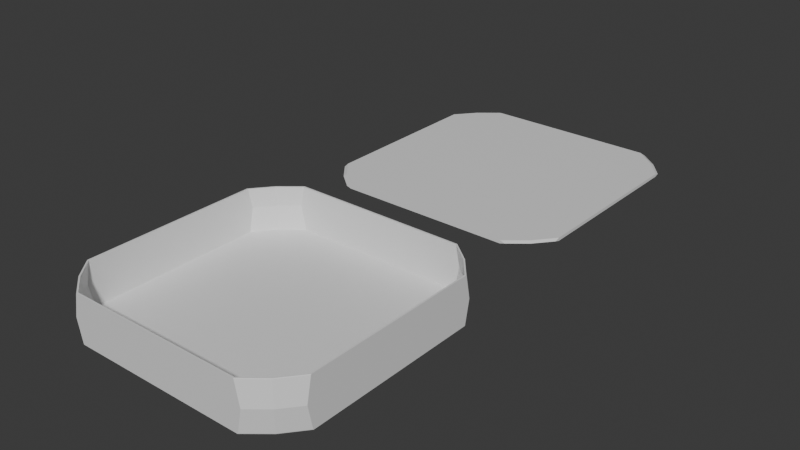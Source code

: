 # Source: case.blend  (saved by Blender 4.1.24; exported with 4.5.12 LTS)
import bpy
from mathutils import Matrix  # noqa: F401  (used for matrix-valued properties, if any)

bpy.ops.wm.read_factory_settings(use_empty=True)
scene = bpy.context.scene
scene.name = 'Scene'

# ---- collections
col_collection = bpy.data.collections.new('Collection'); scene.collection.children.link(col_collection)

# ---- materials (node trees are filled in below, after node groups)
mat_material_002 = bpy.data.materials.new('Material.002')
mat_material_002.alpha_threshold = 0.0
mat_material_002.use_transparent_shadow = False
mat_material_002.roughness = 0.5
mat_material_002.line_color = (0.0, 0.0, 0.0, 1.0)
mat_material_004 = bpy.data.materials.new('Material.004')
mat_material_004.alpha_threshold = 0.0
mat_material_004.use_transparent_shadow = False
mat_material_004.roughness = 0.5
mat_material_004.line_color = (0.0, 0.0, 0.0, 1.0)

# ---- material node trees
mat_material_002.use_nodes = True; mat_material_002.node_tree.nodes.clear()
_N = mat_material_002.node_tree.nodes; _L = mat_material_002.node_tree.links
n0 = _N.new('ShaderNodeOutputMaterial'); n0.name = 'Material Output'; n0.location = (300, 300)
n1 = _N.new('ShaderNodeBsdfPrincipled'); n1.name = 'Principled BSDF'; n1.location = (10, 300)
n1.inputs[3].default_value = 1.45
_L.new(n1.outputs[0], n0.inputs[0])
n0.is_active_output = True
mat_material_004.use_nodes = True; mat_material_004.node_tree.nodes.clear()
_N = mat_material_004.node_tree.nodes; _L = mat_material_004.node_tree.links
n0 = _N.new('ShaderNodeOutputMaterial'); n0.name = 'Material Output'; n0.location = (300, 300)
n1 = _N.new('ShaderNodeBsdfPrincipled'); n1.name = 'Principled BSDF'; n1.location = (10, 300)
n1.inputs[3].default_value = 1.45
_L.new(n1.outputs[0], n0.inputs[0])
n0.is_active_output = True

# ---- world
world_world = bpy.data.worlds.new('World'); scene.world = world_world
world_world.use_nodes = True; world_world.node_tree.nodes.clear()
_N = world_world.node_tree.nodes; _L = world_world.node_tree.links
n0 = _N.new('ShaderNodeOutputWorld'); n0.name = 'World Output'; n0.location = (300, 300)
n1 = _N.new('ShaderNodeBackground'); n1.name = 'Background'; n1.location = (10, 300)
n1.inputs[0].default_value = (0.05088, 0.05088, 0.05088, 1.0)
_L.new(n1.outputs[0], n0.inputs[0])
n0.is_active_output = True
world_world.color = (0.05088, 0.05088, 0.05088)
world_world.use_sun_shadow = False
world_world.sun_shadow_jitter_overblur = 0.0

# ---- meshes
me_cube_002 = bpy.data.meshes.new('Cube.002')
me_cube_002.from_pydata([(0.8669, 0.8669, 0.9755), (0.8728, 0.8728, 0.1333), (0.8839, 0.8839, 0.0), (0.8561, 0.8561, -0.8421), (0.8669, 0.8669, -0.9755), (0.8669, -0.8669, 0.9755), (0.8839, -0.8839, 0.0), (0.8728, -0.8728, 0.1333), (0.8669, -0.8669, -0.9755), (0.8561, -0.8561, -0.8421), (-0.8669, -0.8669, 0.9755), (-0.8839, -0.8839, 0.0), (-0.8728, -0.8728, 0.1333), (-0.8669, -0.8669, -0.9755), (-0.8561, -0.8561, -0.8421), (-0.8669, 0.8669, 0.9755), (-0.8728, 0.8728, 0.1333), (-0.8839, 0.8839, 0.0), (-0.8669, 0.8669, -0.9755), (-0.8561, 0.8561, -0.8421), (0.7018, 1.0, 1.0), (-0.7018, 1.0, 1.0), (-1.0, -0.7018, 1.0), (-1.0, 0.7018, 1.0), (-0.7018, -1.0, 1.0), (0.7018, -1.0, 1.0), (1.0, -0.7018, 1.0), (1.0, 0.7018, 1.0), (-0.8656, 0.8656, 1.0), (-0.8656, -0.8656, 1.0), (0.8656, -0.8656, 1.0), (0.8656, 0.8656, 1.0), (-0.7047, -1.0, 0.9755), (0.7047, -1.0, 0.9755), (0.7331, -0.9875, 0.1333), (0.7424, -1.0, 0.0), (-0.7331, -0.9875, 0.1333), (-0.7424, -1.0, 0.0), (0.7047, -1.0, -0.9755), (0.6959, -0.9875, -0.8421), (0.693, -0.9875, -0.8667), (0.7018, -1.0, -1.0), (-0.7018, -1.0, -1.0), (-0.693, -0.9875, -0.8667), (-0.6959, -0.9875, -0.8421), (-0.7047, -1.0, -0.9755), (-1.0, -0.7047, 0.9755), (-0.9875, 0.7331, 0.1333), (-1.0, 0.7424, 0.0), (-1.0, 0.7047, 0.9755), (-0.9875, -0.7331, 0.1333), (-1.0, -0.7424, 0.0), (-0.9875, -0.6959, -0.8421), (-1.0, -0.7047, -0.9755), (-0.9875, -0.693, -0.8667), (-1.0, -0.7018, -1.0), (-0.9875, 0.693, -0.8667), (-1.0, 0.7018, -1.0), (-0.9875, 0.6959, -0.8421), (-1.0, 0.7047, -0.9755), (0.9875, -0.693, -0.8667), (1.0, -0.7018, -1.0), (1.0, 0.7018, -1.0), (0.9875, 0.693, -0.8667), (-0.7018, 1.0, -1.0), (-0.693, 0.9875, -0.8667), (0.7018, 1.0, -1.0), (0.693, 0.9875, -0.8667), (-0.8548, -0.8548, -0.8667), (-0.8656, -0.8656, -1.0), (-0.8548, 0.8548, -0.8667), (-0.8656, 0.8656, -1.0), (0.8548, -0.8548, -0.8667), (0.8656, -0.8656, -1.0), (0.8656, 0.8656, -1.0), (0.8548, 0.8548, -0.8667), (0.9875, -0.7331, 0.1333), (1.0, -0.7424, 0.0), (1.0, -0.7047, 0.9755), (1.0, 0.7047, 0.9755), (1.0, -0.7047, -0.9755), (0.9875, -0.6959, -0.8421), (1.0, 0.7424, 0.0), (0.9875, 0.7331, 0.1333), (0.9875, 0.6959, -0.8421), (1.0, 0.7047, -0.9755), (-0.7424, 1.0, 0.0), (-0.7331, 0.9875, 0.1333), (-0.7047, 1.0, -0.9755), (-0.6959, 0.9875, -0.8421), (0.7047, 1.0, -0.9755), (0.6959, 0.9875, -0.8421), (-0.7047, 1.0, 0.9755), (0.7331, 0.9875, 0.1333), (0.7424, 1.0, 0.0), (0.7047, 1.0, 0.9755), (0.8579, 0.8579, 1.0), (-0.7001, 0.9875, 1.0), (-0.9875, 0.7001, 1.0), (-0.8579, -0.8579, 1.0), (0.7001, -0.9875, 1.0), (0.9875, -0.7001, 1.0), (0.7001, 0.9875, 1.0), (-0.9875, -0.7001, 1.0), (0.8579, -0.8579, 1.0), (-0.8579, 0.8579, 1.0), (-0.7001, -0.9875, 1.0), (0.9875, 0.7001, 1.0)], [], [(96, 31, 20, 21, 28, 23, 22, 29, 24, 25, 30, 104, 100, 106, 99, 103, 98, 105, 97, 102), (30, 26, 27, 31, 96, 107, 101, 104), (35, 33, 25, 24, 32, 37, 45, 42, 41, 38), (46, 22, 23, 49, 48, 59, 57, 55, 53, 51), (61, 73, 41, 42, 69, 55, 57, 71, 64, 66, 74, 62), (77, 80, 61, 62, 85, 82, 79, 27, 26, 78), (94, 90, 66, 64, 88, 86, 92, 21, 20, 95), (95, 20, 31, 0), (95, 0, 2, 94), (94, 2, 4, 90), (66, 90, 4, 74), (85, 4, 2, 82), (74, 4, 85, 62), (0, 31, 27, 79), (82, 2, 0, 79), (30, 5, 78, 26), (5, 6, 77, 78), (77, 6, 8, 80), (8, 73, 61, 80), (5, 30, 25, 33), (35, 6, 5, 33), (8, 6, 35, 38), (73, 8, 38, 41), (37, 11, 13, 45), (42, 45, 13, 69), (29, 10, 32, 24), (10, 11, 37, 32), (22, 46, 10, 29), (11, 10, 46, 51), (53, 13, 11, 51), (13, 53, 55, 69), (23, 28, 15, 49), (49, 15, 17, 48), (48, 17, 18, 59), (59, 18, 71, 57), (17, 15, 92, 86), (88, 18, 17, 86), (88, 64, 71, 18), (21, 92, 15, 28), (100, 34, 39, 40, 43, 44, 36, 106), (103, 50, 52, 54, 56, 58, 47, 98), (70, 56, 54, 68, 43, 40, 72, 60, 63, 75, 67, 65), (83, 84, 63, 60, 81, 76, 101, 107), (97, 87, 89, 65, 67, 91, 93, 102), (93, 1, 96, 102), (93, 91, 3, 1), (67, 75, 3, 91), (83, 1, 3, 84), (84, 3, 75, 63), (1, 83, 107, 96), (76, 7, 104, 101), (76, 81, 9, 7), (9, 81, 60, 72), (7, 34, 100, 104), (34, 7, 9, 39), (39, 9, 72, 40), (36, 44, 14, 12), (14, 44, 43, 68), (106, 36, 12, 99), (99, 12, 50, 103), (50, 12, 14, 52), (52, 14, 68, 54), (47, 16, 105, 98), (47, 58, 19, 16), (58, 56, 70, 19), (105, 16, 87, 97), (87, 16, 19, 89), (19, 70, 65, 89)])
me_cube_002.polygons.foreach_set('material_index', [0, 0, 0, 0, 0, 0, 0, 5376, 5376, 5376, 5376, 5376, 5376, 5376, 5376, 5376, 5376, 5376, 5376, 5376, 5376, 5376, 5376, 5376, 5376, 5376, 5376, 5376, 5376, 5376, 5376, 5376, 5376, 5376, 5376, 5376, 5376, 5376, 5376, 0, 0, 0, 0, 0, 5376, 5376, 5376, 5376, 5376, 5376, 5376, 5376, 5376, 5376, 5376, 5376, 5376, 5376, 5376, 5376, 5376, 5376, 5376, 5376, 5376, 5376, 5376, 5376])
_uv = me_cube_002.uv_layers.new(name='UVMap')
_uv.uv.foreach_set('vector', [0.6428, 0.5178, 0.6418, 0.5168, 0.6623, 0.5, 0.8377, 0.5, 0.8582, 0.5168, 0.875, 0.5373, 0.875, 0.7127, 0.8582, 0.7332, 0.8377, 0.75, 0.6623, 0.75, 0.6418, 0.7332, 0.6428, 0.7322, 0.6625, 0.7484, 0.8375, 0.7484, 0.8572, 0.7322, 0.8734, 0.7125, 0.8734, 0.5375, 0.8572, 0.5178, 0.8375, 0.5016, 0.6625, 0.5016, 0.6418, 0.7332, 0.625, 0.7127, 0.625, 0.5373, 0.6418, 0.5168, 0.6428, 0.5178, 0.6266, 0.5375, 0.6266, 0.7125, 0.6428, 0.7322, 0.5, 0.7822, 0.6219, 0.7869, 0.625, 0.7873, 0.625, 0.9627, 0.6219, 0.9631, 0.5, 0.9678, 0.3781, 0.9631, 0.375, 0.9627, 0.375, 0.7873, 0.3781, 0.7869, 0.6219, 0.03691, 0.625, 0.03728, 0.625, 0.2127, 0.6219, 0.2131, 0.5, 0.2178, 0.3781, 0.2131, 0.375, 0.2127, 0.375, 0.03728, 0.3781, 0.03691, 0.5, 0.0322, 0.375, 0.7127, 0.3582, 0.7332, 0.3377, 0.75, 0.1623, 0.75, 0.1418, 0.7332, 0.125, 0.7127, 0.125, 0.5373, 0.1418, 0.5168, 0.1623, 0.5, 0.3377, 0.5, 0.3582, 0.5168, 0.375, 0.5373, 0.5, 0.7178, 0.3781, 0.7131, 0.375, 0.7127, 0.375, 0.5373, 0.3781, 0.5369, 0.5, 0.5322, 0.6219, 0.5369, 0.625, 0.5373, 0.625, 0.7127, 0.6219, 0.7131, 0.5, 0.4678, 0.3781, 0.4631, 0.375, 0.4627, 0.375, 0.2873, 0.3781, 0.2869, 0.5, 0.2822, 0.6219, 0.2869, 0.625, 0.2873, 0.625, 0.4627, 0.6219, 0.4631, 0.0, 0.0, 0.0, 0.0, 0.0, 0.0, 0.0, 0.0, 0.0, 0.0, 0.0, 0.0, 0.0, 0.0, 0.0, 0.0, 0.0, 0.0, 0.0, 0.0, 0.0, 0.0, 0.0, 0.0, 0.0, 0.0, 0.0, 0.0, 0.0, 0.0, 0.0, 0.0, 0.0, 0.0, 0.0, 0.0, 0.0, 0.0, 0.0, 0.0, 0.0, 0.0, 0.0, 0.0, 0.0, 0.0, 0.0, 0.0, 0.0, 0.0, 0.0, 0.0, 0.0, 0.0, 0.0, 0.0, 0.0, 0.0, 0.0, 0.0, 0.0, 0.0, 0.0, 0.0, 0.0, 0.0, 0.0, 0.0, 0.0, 0.0, 0.0, 0.0, 0.0, 0.0, 0.0, 0.0, 0.0, 0.0, 0.0, 0.0, 0.0, 0.0, 0.0, 0.0, 0.0, 0.0, 0.0, 0.0, 0.0, 0.0, 0.0, 0.0, 0.0, 0.0, 0.0, 0.0, 0.0, 0.0, 0.0, 0.0, 0.0, 0.0, 0.0, 0.0, 0.0, 0.0, 0.0, 0.0, 0.0, 0.0, 0.0, 0.0, 0.0, 0.0, 0.0, 0.0, 0.0, 0.0, 0.0, 0.0, 0.0, 0.0, 0.0, 0.0, 0.0, 0.0, 0.0, 0.0, 0.0, 0.0, 0.0, 0.0, 0.0, 0.0, 0.0, 0.0, 0.0, 0.0, 0.0, 0.0, 0.0, 0.0, 0.0, 0.0, 0.0, 0.0, 0.0, 0.0, 0.0, 0.0, 0.0, 0.0, 0.0, 0.0, 0.0, 0.0, 0.0, 0.0, 0.0, 0.0, 0.0, 0.0, 0.0, 0.0, 0.0, 0.0, 0.0, 0.0, 0.0, 0.0, 0.0, 0.0, 0.0, 0.0, 0.0, 0.0, 0.0, 0.0, 0.0, 0.0, 0.0, 0.0, 0.0, 0.0, 0.0, 0.0, 0.0, 0.0, 0.0, 0.0, 0.0, 0.0, 0.0, 0.0, 0.0, 0.0, 0.0, 0.0, 0.0, 0.0, 0.0, 0.0, 0.0, 0.0, 0.0, 0.0, 0.0, 0.0, 0.0, 0.0, 0.0, 0.0, 0.0, 0.0, 0.0, 0.0, 0.0, 0.0, 0.0, 0.0, 0.0, 0.0, 0.0, 0.0, 0.0, 0.0, 0.0, 0.0, 0.0, 0.0, 0.0, 0.0, 0.0, 0.0, 0.0, 0.0, 0.0, 0.0, 0.0, 0.0, 0.0, 0.0, 0.0, 0.0, 0.0, 0.0, 0.0, 0.0, 0.0, 0.0, 0.0, 0.0, 0.0, 0.0, 0.0, 0.0, 0.6083, 0.7864, 0.5, 0.7822, 0.3781, 0.7869, 0.375, 0.7873, 0.375, 0.9627, 0.3781, 0.9631, 0.5, 0.9678, 0.6083, 0.9636, 0.6083, 0.03639, 0.5, 0.0322, 0.3781, 0.03691, 0.375, 0.03728, 0.375, 0.2127, 0.3781, 0.2131, 0.5, 0.2178, 0.6083, 0.2136, 0.1418, 0.5168, 0.125, 0.5373, 0.125, 0.7127, 0.1418, 0.7332, 0.1623, 0.75, 0.3377, 0.75, 0.3582, 0.7332, 0.375, 0.7127, 0.375, 0.5373, 0.3582, 0.5168, 0.3377, 0.5, 0.1623, 0.5, 0.5, 0.5322, 0.3781, 0.5369, 0.375, 0.5373, 0.375, 0.7127, 0.3781, 0.7131, 0.5, 0.7178, 0.6083, 0.7136, 0.6083, 0.5364, 0.6083, 0.2864, 0.5, 0.2822, 0.3781, 0.2869, 0.375, 0.2873, 0.375, 0.4627, 0.3781, 0.4631, 0.5, 0.4678, 0.6083, 0.4636, 0.0, 0.0, 0.0, 0.0, 0.0, 0.0, 0.0, 0.0, 0.0, 0.0, 0.0, 0.0, 0.0, 0.0, 0.0, 0.0, 0.0, 0.0, 0.0, 0.0, 0.0, 0.0, 0.0, 0.0, 0.0, 0.0, 0.0, 0.0, 0.0, 0.0, 0.0, 0.0, 0.0, 0.0, 0.0, 0.0, 0.0, 0.0, 0.0, 0.0, 0.0, 0.0, 0.0, 0.0, 0.0, 0.0, 0.0, 0.0, 0.0, 0.0, 0.0, 0.0, 0.0, 0.0, 0.0, 0.0, 0.0, 0.0, 0.0, 0.0, 0.0, 0.0, 0.0, 0.0, 0.0, 0.0, 0.0, 0.0, 0.0, 0.0, 0.0, 0.0, 0.0, 0.0, 0.0, 0.0, 0.0, 0.0, 0.0, 0.0, 0.0, 0.0, 0.0, 0.0, 0.0, 0.0, 0.0, 0.0, 0.0, 0.0, 0.0, 0.0, 0.0, 0.0, 0.0, 0.0, 0.0, 0.0, 0.0, 0.0, 0.0, 0.0, 0.0, 0.0, 0.0, 0.0, 0.0, 0.0, 0.0, 0.0, 0.0, 0.0, 0.0, 0.0, 0.0, 0.0, 0.0, 0.0, 0.0, 0.0, 0.0, 0.0, 0.0, 0.0, 0.0, 0.0, 0.0, 0.0, 0.0, 0.0, 0.0, 0.0, 0.0, 0.0, 0.0, 0.0, 0.0, 0.0, 0.0, 0.0, 0.0, 0.0, 0.0, 0.0, 0.0, 0.0, 0.0, 0.0, 0.0, 0.0, 0.0, 0.0, 0.0, 0.0, 0.0, 0.0, 0.0, 0.0, 0.0, 0.0, 0.0, 0.0, 0.0, 0.0, 0.0, 0.0, 0.0, 0.0, 0.0, 0.0, 0.0, 0.0, 0.0, 0.0, 0.0, 0.0, 0.0, 0.0, 0.0, 0.0, 0.0, 0.0, 0.0, 0.0, 0.0, 0.0, 0.0, 0.0, 0.0, 0.0, 0.0, 0.0])
_uv.active_render = True
_uv = me_cube_002.uv_layers.new(name='UV 맵')
_uv.uv.foreach_set('vector', [0.0, 0.0, 0.0, 0.0, 0.0, 0.0, 0.0, 0.0, 0.0, 0.0, 0.0, 0.0, 0.0, 0.0, 0.0, 0.0, 0.0, 0.0, 0.0, 0.0, 0.0, 0.0, 0.0, 0.0, 0.0, 0.0, 0.0, 0.0, 0.0, 0.0, 0.0, 0.0, 0.0, 0.0, 0.0, 0.0, 0.0, 0.0, 0.0, 0.0, 0.0, 0.0, 0.0, 0.0, 0.0, 0.0, 0.0, 0.0, 0.0, 0.0, 0.0, 0.0, 0.0, 0.0, 0.0, 0.0, 0.0, 0.0, 0.0, 0.0, 0.0, 0.0, 0.0, 0.0, 0.0, 0.0, 0.0, 0.0, 0.0, 0.0, 0.0, 0.0, 0.0, 0.0, 0.0, 0.0, 0.0, 0.0, 0.0, 0.0, 0.0, 0.0, 0.0, 0.0, 0.0, 0.0, 0.0, 0.0, 0.0, 0.0, 0.0, 0.0, 0.0, 0.0, 0.0, 0.0, 0.0, 0.0, 0.0, 0.0, 0.0, 0.0, 0.0, 0.0, 0.0, 0.0, 0.0, 0.0, 0.0, 0.0, 0.0, 0.0, 0.0, 0.0, 0.0, 0.0, 0.0, 0.0, 0.0, 0.0, 0.0, 0.0, 0.0, 0.0, 0.0, 0.0, 0.0, 0.0, 0.0, 0.0, 0.0, 0.0, 0.0, 0.0, 0.0, 0.0, 0.0, 0.0, 0.0, 0.0, 0.0, 0.0, 0.0, 0.0, 0.0, 0.0, 0.0, 0.0, 0.0, 0.0, 0.0, 0.0, 0.0, 0.0, 0.0, 0.0, 0.0, 0.0, 0.0, 0.0, 0.6523, 0.5625, 0.6526, 0.5641, 0.625, 0.5641, 0.625, 0.5625, 0.6523, 0.5625, 0.625, 0.5625, 0.625, 0.5, 0.6483, 0.5, 0.6483, 0.5, 0.625, 0.5, 0.625, 0.4375, 0.6523, 0.4375, 0.6526, 0.4359, 0.6523, 0.4375, 0.625, 0.4375, 0.625, 0.4359, 0.5977, 0.4375, 0.625, 0.4375, 0.625, 0.5, 0.6017, 0.5, 0.625, 0.4359, 0.625, 0.4375, 0.5977, 0.4375, 0.5974, 0.4359, 0.625, 0.5625, 0.625, 0.5641, 0.5974, 0.5641, 0.5977, 0.5625, 0.6017, 0.5, 0.625, 0.5, 0.625, 0.5625, 0.5977, 0.5625, 0.375, 0.5641, 0.375, 0.5625, 0.4023, 0.5625, 0.4026, 0.5641, 0.375, 0.5625, 0.375, 0.5, 0.3983, 0.5, 0.4023, 0.5625, 0.3983, 0.5, 0.375, 0.5, 0.375, 0.4375, 0.4023, 0.4375, 0.375, 0.4375, 0.375, 0.4359, 0.4026, 0.4359, 0.4023, 0.4375, 0.375, 0.5625, 0.375, 0.5641, 0.3474, 0.5641, 0.3477, 0.5625, 0.3517, 0.5, 0.375, 0.5, 0.375, 0.5625, 0.3477, 0.5625, 0.375, 0.4375, 0.375, 0.5, 0.3517, 0.5, 0.3477, 0.4375, 0.375, 0.4359, 0.375, 0.4375, 0.3477, 0.4375, 0.3474, 0.4359, 0.1483, 0.5, 0.125, 0.5, 0.125, 0.4375, 0.1523, 0.4375, 0.1526, 0.4359, 0.1523, 0.4375, 0.125, 0.4375, 0.125, 0.4359, 0.125, 0.5641, 0.125, 0.5625, 0.1523, 0.5625, 0.1526, 0.5641, 0.125, 0.5625, 0.125, 0.5, 0.1483, 0.5, 0.1523, 0.5625, 0.09742, 0.5641, 0.09772, 0.5625, 0.125, 0.5625, 0.125, 0.5641, 0.125, 0.5, 0.125, 0.5625, 0.09772, 0.5625, 0.1017, 0.5, 0.09772, 0.4375, 0.125, 0.4375, 0.125, 0.5, 0.1017, 0.5, 0.125, 0.4375, 0.09772, 0.4375, 0.09742, 0.4359, 0.125, 0.4359, 0.9026, 0.5641, 0.875, 0.5641, 0.875, 0.5625, 0.9023, 0.5625, 0.9023, 0.5625, 0.875, 0.5625, 0.875, 0.5, 0.8983, 0.5, 0.8983, 0.5, 0.875, 0.5, 0.875, 0.4375, 0.9023, 0.4375, 0.9023, 0.4375, 0.875, 0.4375, 0.875, 0.4359, 0.9026, 0.4359, 0.875, 0.5, 0.875, 0.5625, 0.8477, 0.5625, 0.8517, 0.5, 0.8477, 0.4375, 0.875, 0.4375, 0.875, 0.5, 0.8517, 0.5, 0.8477, 0.4375, 0.8474, 0.4359, 0.875, 0.4359, 0.875, 0.4375, 0.8474, 0.5641, 0.8477, 0.5625, 0.875, 0.5625, 0.875, 0.5641, 0.0, 0.0, 0.0, 0.0, 0.0, 0.0, 0.0, 0.0, 0.0, 0.0, 0.0, 0.0, 0.0, 0.0, 0.0, 0.0, 0.0, 0.0, 0.0, 0.0, 0.0, 0.0, 0.0, 0.0, 0.0, 0.0, 0.0, 0.0, 0.0, 0.0, 0.0, 0.0, 0.0, 0.0, 0.0, 0.0, 0.0, 0.0, 0.0, 0.0, 0.0, 0.0, 0.0, 0.0, 0.0, 0.0, 0.0, 0.0, 0.0, 0.0, 0.0, 0.0, 0.0, 0.0, 0.0, 0.0, 0.0, 0.0, 0.0, 0.0, 0.0, 0.0, 0.0, 0.0, 0.0, 0.0, 0.0, 0.0, 0.0, 0.0, 0.0, 0.0, 0.0, 0.0, 0.0, 0.0, 0.0, 0.0, 0.0, 0.0, 0.0, 0.0, 0.0, 0.0, 0.0, 0.0, 0.0, 0.0, 0.6483, 0.5, 0.625, 0.5, 0.625, 0.5555, 0.6518, 0.5555, 0.6483, 0.5, 0.6523, 0.4375, 0.625, 0.4375, 0.625, 0.5, 0.6526, 0.4359, 0.625, 0.4359, 0.625, 0.4375, 0.6523, 0.4375, 0.6017, 0.5, 0.625, 0.5, 0.625, 0.4375, 0.5977, 0.4375, 0.5977, 0.4375, 0.625, 0.4375, 0.625, 0.4359, 0.5974, 0.4359, 0.625, 0.5, 0.6017, 0.5, 0.5982, 0.5555, 0.625, 0.5555, 0.3983, 0.5, 0.375, 0.5, 0.375, 0.5555, 0.4018, 0.5555, 0.3983, 0.5, 0.4023, 0.4375, 0.375, 0.4375, 0.375, 0.5, 0.375, 0.4375, 0.4023, 0.4375, 0.4026, 0.4359, 0.375, 0.4359, 0.375, 0.5, 0.3517, 0.5, 0.3482, 0.5555, 0.375, 0.5555, 0.3517, 0.5, 0.375, 0.5, 0.375, 0.4375, 0.3477, 0.4375, 0.3477, 0.4375, 0.375, 0.4375, 0.375, 0.4359, 0.3474, 0.4359, 0.1483, 0.5, 0.1523, 0.4375, 0.125, 0.4375, 0.125, 0.5, 0.125, 0.4375, 0.1523, 0.4375, 0.1526, 0.4359, 0.125, 0.4359, 0.1518, 0.5555, 0.1483, 0.5, 0.125, 0.5, 0.125, 0.5555, 0.125, 0.5555, 0.125, 0.5, 0.1017, 0.5, 0.09816, 0.5555, 0.1017, 0.5, 0.125, 0.5, 0.125, 0.4375, 0.09772, 0.4375, 0.09772, 0.4375, 0.125, 0.4375, 0.125, 0.4359, 0.09742, 0.4359, 0.8983, 0.5, 0.875, 0.5, 0.875, 0.5555, 0.9018, 0.5555, 0.8983, 0.5, 0.9023, 0.4375, 0.875, 0.4375, 0.875, 0.5, 0.9023, 0.4375, 0.9026, 0.4359, 0.875, 0.4359, 0.875, 0.4375, 0.875, 0.5555, 0.875, 0.5, 0.8517, 0.5, 0.8482, 0.5555, 0.8517, 0.5, 0.875, 0.5, 0.875, 0.4375, 0.8477, 0.4375, 0.875, 0.4375, 0.875, 0.4359, 0.8474, 0.4359, 0.8477, 0.4375])
me_cube_002.materials.append(mat_material_002)
me_cube_002.use_mirror_vertex_groups = False
me_cube_002.update()
me_cube_004 = bpy.data.meshes.new('Cube.004')
me_cube_004.from_pydata([(0.8669, 0.8669, 0.9755), (0.8728, 0.8728, 0.1333), (0.8839, 0.8839, 0.0), (0.8561, 0.8561, -0.8421), (0.8669, 0.8669, -0.9755), (0.8669, -0.8669, 0.9755), (0.8839, -0.8839, 0.0), (0.8728, -0.8728, 0.1333), (0.8669, -0.8669, -0.9755), (0.8561, -0.8561, -0.8421), (-0.8669, -0.8669, 0.9755), (-0.8839, -0.8839, 0.0), (-0.8728, -0.8728, 0.1333), (-0.8669, -0.8669, -0.9755), (-0.8561, -0.8561, -0.8421), (-0.8669, 0.8669, 0.9755), (-0.8728, 0.8728, 0.1333), (-0.8839, 0.8839, 0.0), (-0.8669, 0.8669, -0.9755), (-0.8561, 0.8561, -0.8421), (0.7018, 1.0, 1.0), (-0.7018, 1.0, 1.0), (-1.0, -0.7018, 1.0), (-1.0, 0.7018, 1.0), (-0.7018, -1.0, 1.0), (0.7018, -1.0, 1.0), (1.0, -0.7018, 1.0), (1.0, 0.7018, 1.0), (-0.8656, 0.8656, 1.0), (-0.8656, -0.8656, 1.0), (0.8656, -0.8656, 1.0), (0.8656, 0.8656, 1.0), (-0.7047, -1.0, 0.9755), (0.7047, -1.0, 0.9755), (0.7331, -0.9875, 0.1333), (0.7424, -1.0, 0.0), (-0.7331, -0.9875, 0.1333), (-0.7424, -1.0, 0.0), (0.7047, -1.0, -0.9755), (0.6959, -0.9875, -0.8421), (0.693, -0.9875, -0.8667), (0.7018, -1.0, -1.0), (-0.7018, -1.0, -1.0), (-0.693, -0.9875, -0.8667), (-0.6959, -0.9875, -0.8421), (-0.7047, -1.0, -0.9755), (-1.0, -0.7047, 0.9755), (-0.9875, 0.7331, 0.1333), (-1.0, 0.7424, 0.0), (-1.0, 0.7047, 0.9755), (-0.9875, -0.7331, 0.1333), (-1.0, -0.7424, 0.0), (-0.9875, -0.6959, -0.8421), (-1.0, -0.7047, -0.9755), (-0.9875, -0.693, -0.8667), (-1.0, -0.7018, -1.0), (-0.9875, 0.693, -0.8667), (-1.0, 0.7018, -1.0), (-0.9875, 0.6959, -0.8421), (-1.0, 0.7047, -0.9755), (0.9875, -0.693, -0.8667), (1.0, -0.7018, -1.0), (1.0, 0.7018, -1.0), (0.9875, 0.693, -0.8667), (-0.7018, 1.0, -1.0), (-0.693, 0.9875, -0.8667), (0.7018, 1.0, -1.0), (0.693, 0.9875, -0.8667), (-0.8548, -0.8548, -0.8667), (-0.8656, -0.8656, -1.0), (-0.8548, 0.8548, -0.8667), (-0.8656, 0.8656, -1.0), (0.8548, -0.8548, -0.8667), (0.8656, -0.8656, -1.0), (0.8656, 0.8656, -1.0), (0.8548, 0.8548, -0.8667), (0.9875, -0.7331, 0.1333), (1.0, -0.7424, 0.0), (1.0, -0.7047, 0.9755), (1.0, 0.7047, 0.9755), (1.0, -0.7047, -0.9755), (0.9875, -0.6959, -0.8421), (1.0, 0.7424, 0.0), (0.9875, 0.7331, 0.1333), (0.9875, 0.6959, -0.8421), (1.0, 0.7047, -0.9755), (-0.7424, 1.0, 0.0), (-0.7331, 0.9875, 0.1333), (-0.7047, 1.0, -0.9755), (-0.6959, 0.9875, -0.8421), (0.7047, 1.0, -0.9755), (0.6959, 0.9875, -0.8421), (-0.7047, 1.0, 0.9755), (0.7331, 0.9875, 0.1333), (0.7424, 1.0, 0.0), (0.7047, 1.0, 0.9755), (0.8579, 0.8579, 1.0), (-0.7001, 0.9875, 1.0), (-0.9875, 0.7001, 1.0), (-0.8579, -0.8579, 1.0), (0.7001, -0.9875, 1.0), (0.9875, -0.7001, 1.0), (0.7001, 0.9875, 1.0), (-0.9875, -0.7001, 1.0), (0.8579, -0.8579, 1.0), (-0.8579, 0.8579, 1.0), (-0.7001, -0.9875, 1.0), (0.9875, 0.7001, 1.0)], [], [(96, 31, 20, 21, 28, 23, 22, 29, 24, 25, 30, 104, 100, 106, 99, 103, 98, 105, 97, 102), (30, 26, 27, 31, 96, 107, 101, 104), (35, 33, 25, 24, 32, 37, 45, 42, 41, 38), (46, 22, 23, 49, 48, 59, 57, 55, 53, 51), (61, 73, 41, 42, 69, 55, 57, 71, 64, 66, 74, 62), (77, 80, 61, 62, 85, 82, 79, 27, 26, 78), (94, 90, 66, 64, 88, 86, 92, 21, 20, 95), (95, 20, 31, 0), (95, 0, 2, 94), (94, 2, 4, 90), (66, 90, 4, 74), (85, 4, 2, 82), (74, 4, 85, 62), (0, 31, 27, 79), (82, 2, 0, 79), (30, 5, 78, 26), (5, 6, 77, 78), (77, 6, 8, 80), (8, 73, 61, 80), (5, 30, 25, 33), (35, 6, 5, 33), (8, 6, 35, 38), (73, 8, 38, 41), (37, 11, 13, 45), (42, 45, 13, 69), (29, 10, 32, 24), (10, 11, 37, 32), (22, 46, 10, 29), (11, 10, 46, 51), (53, 13, 11, 51), (13, 53, 55, 69), (23, 28, 15, 49), (49, 15, 17, 48), (48, 17, 18, 59), (59, 18, 71, 57), (17, 15, 92, 86), (88, 18, 17, 86), (88, 64, 71, 18), (21, 92, 15, 28), (100, 34, 39, 40, 43, 44, 36, 106), (103, 50, 52, 54, 56, 58, 47, 98), (70, 56, 54, 68, 43, 40, 72, 60, 63, 75, 67, 65), (83, 84, 63, 60, 81, 76, 101, 107), (97, 87, 89, 65, 67, 91, 93, 102), (93, 1, 96, 102), (93, 91, 3, 1), (67, 75, 3, 91), (83, 1, 3, 84), (84, 3, 75, 63), (1, 83, 107, 96), (76, 7, 104, 101), (76, 81, 9, 7), (9, 81, 60, 72), (7, 34, 100, 104), (34, 7, 9, 39), (39, 9, 72, 40), (36, 44, 14, 12), (14, 44, 43, 68), (106, 36, 12, 99), (99, 12, 50, 103), (50, 12, 14, 52), (52, 14, 68, 54), (47, 16, 105, 98), (47, 58, 19, 16), (58, 56, 70, 19), (105, 16, 87, 97), (87, 16, 19, 89), (19, 70, 65, 89)])
me_cube_004.polygons.foreach_set('material_index', [0, 0, 0, 0, 0, 0, 0, 5376, 5376, 5376, 5376, 5376, 5376, 5376, 5376, 5376, 5376, 5376, 5376, 5376, 5376, 5376, 5376, 5376, 5376, 5376, 5376, 5376, 5376, 5376, 5376, 5376, 5376, 5376, 5376, 5376, 5376, 5376, 5376, 0, 0, 0, 0, 0, 5376, 5376, 5376, 5376, 5376, 5376, 5376, 5376, 5376, 5376, 5376, 5376, 5376, 5376, 5376, 5376, 5376, 5376, 5376, 5376, 5376, 5376, 5376, 5376])
_uv = me_cube_004.uv_layers.new(name='UVMap')
_uv.uv.foreach_set('vector', [0.6428, 0.5178, 0.6418, 0.5168, 0.6623, 0.5, 0.8377, 0.5, 0.8582, 0.5168, 0.875, 0.5373, 0.875, 0.7127, 0.8582, 0.7332, 0.8377, 0.75, 0.6623, 0.75, 0.6418, 0.7332, 0.6428, 0.7322, 0.6625, 0.7484, 0.8375, 0.7484, 0.8572, 0.7322, 0.8734, 0.7125, 0.8734, 0.5375, 0.8572, 0.5178, 0.8375, 0.5016, 0.6625, 0.5016, 0.6418, 0.7332, 0.625, 0.7127, 0.625, 0.5373, 0.6418, 0.5168, 0.6428, 0.5178, 0.6266, 0.5375, 0.6266, 0.7125, 0.6428, 0.7322, 0.5, 0.7822, 0.6219, 0.7869, 0.625, 0.7873, 0.625, 0.9627, 0.6219, 0.9631, 0.5, 0.9678, 0.3781, 0.9631, 0.375, 0.9627, 0.375, 0.7873, 0.3781, 0.7869, 0.6219, 0.03691, 0.625, 0.03728, 0.625, 0.2127, 0.6219, 0.2131, 0.5, 0.2178, 0.3781, 0.2131, 0.375, 0.2127, 0.375, 0.03728, 0.3781, 0.03691, 0.5, 0.0322, 0.375, 0.7127, 0.3582, 0.7332, 0.3377, 0.75, 0.1623, 0.75, 0.1418, 0.7332, 0.125, 0.7127, 0.125, 0.5373, 0.1418, 0.5168, 0.1623, 0.5, 0.3377, 0.5, 0.3582, 0.5168, 0.375, 0.5373, 0.5, 0.7178, 0.3781, 0.7131, 0.375, 0.7127, 0.375, 0.5373, 0.3781, 0.5369, 0.5, 0.5322, 0.6219, 0.5369, 0.625, 0.5373, 0.625, 0.7127, 0.6219, 0.7131, 0.5, 0.4678, 0.3781, 0.4631, 0.375, 0.4627, 0.375, 0.2873, 0.3781, 0.2869, 0.5, 0.2822, 0.6219, 0.2869, 0.625, 0.2873, 0.625, 0.4627, 0.6219, 0.4631, 0.0, 0.0, 0.0, 0.0, 0.0, 0.0, 0.0, 0.0, 0.0, 0.0, 0.0, 0.0, 0.0, 0.0, 0.0, 0.0, 0.0, 0.0, 0.0, 0.0, 0.0, 0.0, 0.0, 0.0, 0.0, 0.0, 0.0, 0.0, 0.0, 0.0, 0.0, 0.0, 0.0, 0.0, 0.0, 0.0, 0.0, 0.0, 0.0, 0.0, 0.0, 0.0, 0.0, 0.0, 0.0, 0.0, 0.0, 0.0, 0.0, 0.0, 0.0, 0.0, 0.0, 0.0, 0.0, 0.0, 0.0, 0.0, 0.0, 0.0, 0.0, 0.0, 0.0, 0.0, 0.0, 0.0, 0.0, 0.0, 0.0, 0.0, 0.0, 0.0, 0.0, 0.0, 0.0, 0.0, 0.0, 0.0, 0.0, 0.0, 0.0, 0.0, 0.0, 0.0, 0.0, 0.0, 0.0, 0.0, 0.0, 0.0, 0.0, 0.0, 0.0, 0.0, 0.0, 0.0, 0.0, 0.0, 0.0, 0.0, 0.0, 0.0, 0.0, 0.0, 0.0, 0.0, 0.0, 0.0, 0.0, 0.0, 0.0, 0.0, 0.0, 0.0, 0.0, 0.0, 0.0, 0.0, 0.0, 0.0, 0.0, 0.0, 0.0, 0.0, 0.0, 0.0, 0.0, 0.0, 0.0, 0.0, 0.0, 0.0, 0.0, 0.0, 0.0, 0.0, 0.0, 0.0, 0.0, 0.0, 0.0, 0.0, 0.0, 0.0, 0.0, 0.0, 0.0, 0.0, 0.0, 0.0, 0.0, 0.0, 0.0, 0.0, 0.0, 0.0, 0.0, 0.0, 0.0, 0.0, 0.0, 0.0, 0.0, 0.0, 0.0, 0.0, 0.0, 0.0, 0.0, 0.0, 0.0, 0.0, 0.0, 0.0, 0.0, 0.0, 0.0, 0.0, 0.0, 0.0, 0.0, 0.0, 0.0, 0.0, 0.0, 0.0, 0.0, 0.0, 0.0, 0.0, 0.0, 0.0, 0.0, 0.0, 0.0, 0.0, 0.0, 0.0, 0.0, 0.0, 0.0, 0.0, 0.0, 0.0, 0.0, 0.0, 0.0, 0.0, 0.0, 0.0, 0.0, 0.0, 0.0, 0.0, 0.0, 0.0, 0.0, 0.0, 0.0, 0.0, 0.0, 0.0, 0.0, 0.0, 0.0, 0.0, 0.0, 0.0, 0.0, 0.0, 0.0, 0.0, 0.0, 0.0, 0.0, 0.0, 0.0, 0.0, 0.0, 0.0, 0.0, 0.0, 0.0, 0.0, 0.0, 0.0, 0.0, 0.0, 0.0, 0.0, 0.0, 0.0, 0.0, 0.0, 0.0, 0.0, 0.6083, 0.7864, 0.5, 0.7822, 0.3781, 0.7869, 0.375, 0.7873, 0.375, 0.9627, 0.3781, 0.9631, 0.5, 0.9678, 0.6083, 0.9636, 0.6083, 0.03639, 0.5, 0.0322, 0.3781, 0.03691, 0.375, 0.03728, 0.375, 0.2127, 0.3781, 0.2131, 0.5, 0.2178, 0.6083, 0.2136, 0.1418, 0.5168, 0.125, 0.5373, 0.125, 0.7127, 0.1418, 0.7332, 0.1623, 0.75, 0.3377, 0.75, 0.3582, 0.7332, 0.375, 0.7127, 0.375, 0.5373, 0.3582, 0.5168, 0.3377, 0.5, 0.1623, 0.5, 0.5, 0.5322, 0.3781, 0.5369, 0.375, 0.5373, 0.375, 0.7127, 0.3781, 0.7131, 0.5, 0.7178, 0.6083, 0.7136, 0.6083, 0.5364, 0.6083, 0.2864, 0.5, 0.2822, 0.3781, 0.2869, 0.375, 0.2873, 0.375, 0.4627, 0.3781, 0.4631, 0.5, 0.4678, 0.6083, 0.4636, 0.0, 0.0, 0.0, 0.0, 0.0, 0.0, 0.0, 0.0, 0.0, 0.0, 0.0, 0.0, 0.0, 0.0, 0.0, 0.0, 0.0, 0.0, 0.0, 0.0, 0.0, 0.0, 0.0, 0.0, 0.0, 0.0, 0.0, 0.0, 0.0, 0.0, 0.0, 0.0, 0.0, 0.0, 0.0, 0.0, 0.0, 0.0, 0.0, 0.0, 0.0, 0.0, 0.0, 0.0, 0.0, 0.0, 0.0, 0.0, 0.0, 0.0, 0.0, 0.0, 0.0, 0.0, 0.0, 0.0, 0.0, 0.0, 0.0, 0.0, 0.0, 0.0, 0.0, 0.0, 0.0, 0.0, 0.0, 0.0, 0.0, 0.0, 0.0, 0.0, 0.0, 0.0, 0.0, 0.0, 0.0, 0.0, 0.0, 0.0, 0.0, 0.0, 0.0, 0.0, 0.0, 0.0, 0.0, 0.0, 0.0, 0.0, 0.0, 0.0, 0.0, 0.0, 0.0, 0.0, 0.0, 0.0, 0.0, 0.0, 0.0, 0.0, 0.0, 0.0, 0.0, 0.0, 0.0, 0.0, 0.0, 0.0, 0.0, 0.0, 0.0, 0.0, 0.0, 0.0, 0.0, 0.0, 0.0, 0.0, 0.0, 0.0, 0.0, 0.0, 0.0, 0.0, 0.0, 0.0, 0.0, 0.0, 0.0, 0.0, 0.0, 0.0, 0.0, 0.0, 0.0, 0.0, 0.0, 0.0, 0.0, 0.0, 0.0, 0.0, 0.0, 0.0, 0.0, 0.0, 0.0, 0.0, 0.0, 0.0, 0.0, 0.0, 0.0, 0.0, 0.0, 0.0, 0.0, 0.0, 0.0, 0.0, 0.0, 0.0, 0.0, 0.0, 0.0, 0.0, 0.0, 0.0, 0.0, 0.0, 0.0, 0.0, 0.0, 0.0, 0.0, 0.0, 0.0, 0.0, 0.0, 0.0, 0.0, 0.0, 0.0, 0.0, 0.0, 0.0, 0.0, 0.0, 0.0, 0.0])
_uv.active_render = True
_uv = me_cube_004.uv_layers.new(name='UV 맵')
_uv.uv.foreach_set('vector', [0.0, 0.0, 0.0, 0.0, 0.0, 0.0, 0.0, 0.0, 0.0, 0.0, 0.0, 0.0, 0.0, 0.0, 0.0, 0.0, 0.0, 0.0, 0.0, 0.0, 0.0, 0.0, 0.0, 0.0, 0.0, 0.0, 0.0, 0.0, 0.0, 0.0, 0.0, 0.0, 0.0, 0.0, 0.0, 0.0, 0.0, 0.0, 0.0, 0.0, 0.0, 0.0, 0.0, 0.0, 0.0, 0.0, 0.0, 0.0, 0.0, 0.0, 0.0, 0.0, 0.0, 0.0, 0.0, 0.0, 0.0, 0.0, 0.0, 0.0, 0.0, 0.0, 0.0, 0.0, 0.0, 0.0, 0.0, 0.0, 0.0, 0.0, 0.0, 0.0, 0.0, 0.0, 0.0, 0.0, 0.0, 0.0, 0.0, 0.0, 0.0, 0.0, 0.0, 0.0, 0.0, 0.0, 0.0, 0.0, 0.0, 0.0, 0.0, 0.0, 0.0, 0.0, 0.0, 0.0, 0.0, 0.0, 0.0, 0.0, 0.0, 0.0, 0.0, 0.0, 0.0, 0.0, 0.0, 0.0, 0.0, 0.0, 0.0, 0.0, 0.0, 0.0, 0.0, 0.0, 0.0, 0.0, 0.0, 0.0, 0.0, 0.0, 0.0, 0.0, 0.0, 0.0, 0.0, 0.0, 0.0, 0.0, 0.0, 0.0, 0.0, 0.0, 0.0, 0.0, 0.0, 0.0, 0.0, 0.0, 0.0, 0.0, 0.0, 0.0, 0.0, 0.0, 0.0, 0.0, 0.0, 0.0, 0.0, 0.0, 0.0, 0.0, 0.0, 0.0, 0.0, 0.0, 0.0, 0.0, 0.6523, 0.5625, 0.6526, 0.5641, 0.625, 0.5641, 0.625, 0.5625, 0.6523, 0.5625, 0.625, 0.5625, 0.625, 0.5, 0.6483, 0.5, 0.6483, 0.5, 0.625, 0.5, 0.625, 0.4375, 0.6523, 0.4375, 0.6526, 0.4359, 0.6523, 0.4375, 0.625, 0.4375, 0.625, 0.4359, 0.5977, 0.4375, 0.625, 0.4375, 0.625, 0.5, 0.6017, 0.5, 0.625, 0.4359, 0.625, 0.4375, 0.5977, 0.4375, 0.5974, 0.4359, 0.625, 0.5625, 0.625, 0.5641, 0.5974, 0.5641, 0.5977, 0.5625, 0.6017, 0.5, 0.625, 0.5, 0.625, 0.5625, 0.5977, 0.5625, 0.375, 0.5641, 0.375, 0.5625, 0.4023, 0.5625, 0.4026, 0.5641, 0.375, 0.5625, 0.375, 0.5, 0.3983, 0.5, 0.4023, 0.5625, 0.3983, 0.5, 0.375, 0.5, 0.375, 0.4375, 0.4023, 0.4375, 0.375, 0.4375, 0.375, 0.4359, 0.4026, 0.4359, 0.4023, 0.4375, 0.375, 0.5625, 0.375, 0.5641, 0.3474, 0.5641, 0.3477, 0.5625, 0.3517, 0.5, 0.375, 0.5, 0.375, 0.5625, 0.3477, 0.5625, 0.375, 0.4375, 0.375, 0.5, 0.3517, 0.5, 0.3477, 0.4375, 0.375, 0.4359, 0.375, 0.4375, 0.3477, 0.4375, 0.3474, 0.4359, 0.1483, 0.5, 0.125, 0.5, 0.125, 0.4375, 0.1523, 0.4375, 0.1526, 0.4359, 0.1523, 0.4375, 0.125, 0.4375, 0.125, 0.4359, 0.125, 0.5641, 0.125, 0.5625, 0.1523, 0.5625, 0.1526, 0.5641, 0.125, 0.5625, 0.125, 0.5, 0.1483, 0.5, 0.1523, 0.5625, 0.09742, 0.5641, 0.09772, 0.5625, 0.125, 0.5625, 0.125, 0.5641, 0.125, 0.5, 0.125, 0.5625, 0.09772, 0.5625, 0.1017, 0.5, 0.09772, 0.4375, 0.125, 0.4375, 0.125, 0.5, 0.1017, 0.5, 0.125, 0.4375, 0.09772, 0.4375, 0.09742, 0.4359, 0.125, 0.4359, 0.9026, 0.5641, 0.875, 0.5641, 0.875, 0.5625, 0.9023, 0.5625, 0.9023, 0.5625, 0.875, 0.5625, 0.875, 0.5, 0.8983, 0.5, 0.8983, 0.5, 0.875, 0.5, 0.875, 0.4375, 0.9023, 0.4375, 0.9023, 0.4375, 0.875, 0.4375, 0.875, 0.4359, 0.9026, 0.4359, 0.875, 0.5, 0.875, 0.5625, 0.8477, 0.5625, 0.8517, 0.5, 0.8477, 0.4375, 0.875, 0.4375, 0.875, 0.5, 0.8517, 0.5, 0.8477, 0.4375, 0.8474, 0.4359, 0.875, 0.4359, 0.875, 0.4375, 0.8474, 0.5641, 0.8477, 0.5625, 0.875, 0.5625, 0.875, 0.5641, 0.0, 0.0, 0.0, 0.0, 0.0, 0.0, 0.0, 0.0, 0.0, 0.0, 0.0, 0.0, 0.0, 0.0, 0.0, 0.0, 0.0, 0.0, 0.0, 0.0, 0.0, 0.0, 0.0, 0.0, 0.0, 0.0, 0.0, 0.0, 0.0, 0.0, 0.0, 0.0, 0.0, 0.0, 0.0, 0.0, 0.0, 0.0, 0.0, 0.0, 0.0, 0.0, 0.0, 0.0, 0.0, 0.0, 0.0, 0.0, 0.0, 0.0, 0.0, 0.0, 0.0, 0.0, 0.0, 0.0, 0.0, 0.0, 0.0, 0.0, 0.0, 0.0, 0.0, 0.0, 0.0, 0.0, 0.0, 0.0, 0.0, 0.0, 0.0, 0.0, 0.0, 0.0, 0.0, 0.0, 0.0, 0.0, 0.0, 0.0, 0.0, 0.0, 0.0, 0.0, 0.0, 0.0, 0.0, 0.0, 0.6483, 0.5, 0.625, 0.5, 0.625, 0.5555, 0.6518, 0.5555, 0.6483, 0.5, 0.6523, 0.4375, 0.625, 0.4375, 0.625, 0.5, 0.6526, 0.4359, 0.625, 0.4359, 0.625, 0.4375, 0.6523, 0.4375, 0.6017, 0.5, 0.625, 0.5, 0.625, 0.4375, 0.5977, 0.4375, 0.5977, 0.4375, 0.625, 0.4375, 0.625, 0.4359, 0.5974, 0.4359, 0.625, 0.5, 0.6017, 0.5, 0.5982, 0.5555, 0.625, 0.5555, 0.3983, 0.5, 0.375, 0.5, 0.375, 0.5555, 0.4018, 0.5555, 0.3983, 0.5, 0.4023, 0.4375, 0.375, 0.4375, 0.375, 0.5, 0.375, 0.4375, 0.4023, 0.4375, 0.4026, 0.4359, 0.375, 0.4359, 0.375, 0.5, 0.3517, 0.5, 0.3482, 0.5555, 0.375, 0.5555, 0.3517, 0.5, 0.375, 0.5, 0.375, 0.4375, 0.3477, 0.4375, 0.3477, 0.4375, 0.375, 0.4375, 0.375, 0.4359, 0.3474, 0.4359, 0.1483, 0.5, 0.1523, 0.4375, 0.125, 0.4375, 0.125, 0.5, 0.125, 0.4375, 0.1523, 0.4375, 0.1526, 0.4359, 0.125, 0.4359, 0.1518, 0.5555, 0.1483, 0.5, 0.125, 0.5, 0.125, 0.5555, 0.125, 0.5555, 0.125, 0.5, 0.1017, 0.5, 0.09816, 0.5555, 0.1017, 0.5, 0.125, 0.5, 0.125, 0.4375, 0.09772, 0.4375, 0.09772, 0.4375, 0.125, 0.4375, 0.125, 0.4359, 0.09742, 0.4359, 0.8983, 0.5, 0.875, 0.5, 0.875, 0.5555, 0.9018, 0.5555, 0.8983, 0.5, 0.9023, 0.4375, 0.875, 0.4375, 0.875, 0.5, 0.9023, 0.4375, 0.9026, 0.4359, 0.875, 0.4359, 0.875, 0.4375, 0.875, 0.5555, 0.875, 0.5, 0.8517, 0.5, 0.8482, 0.5555, 0.8517, 0.5, 0.875, 0.5, 0.875, 0.4375, 0.8477, 0.4375, 0.875, 0.4375, 0.875, 0.4359, 0.8474, 0.4359, 0.8477, 0.4375])
me_cube_004.materials.append(mat_material_004)
me_cube_004.use_mirror_vertex_groups = False
me_cube_004.update()

# ---- objects
ob_cube_002 = bpy.data.objects.new('Cube.002', me_cube_002)
ob_cube_001 = bpy.data.objects.new('Cube.001', me_cube_004)

# ---- transforms, parenting, visibility, modifiers, constraints
ob_cube_002.location = (0.0, 20.0, 0.0)
ob_cube_002.rotation_euler = (0.0, 3.142, 0.0)
ob_cube_002.scale = (8.0, 8.0, 0.1)
ob_cube_002.lock_rotations_4d = False
ob_cube_002.empty_display_type = 'ARROWS'
ob_cube_002.lineart.crease_threshold = 0.0
ob_cube_001.location = (0.0, 0.0, 0.0)
ob_cube_001.scale = (8.0, 8.0, 1.5)
ob_cube_001.lock_rotations_4d = False
ob_cube_001.empty_display_type = 'ARROWS'
ob_cube_001.lineart.crease_threshold = 0.0

# ---- collection membership
col_collection.objects.link(ob_cube_002)
col_collection.objects.link(ob_cube_001)

# ---- scene / render settings (as saved in the file)
scene.frame_start = 1; scene.frame_end = 250; scene.frame_set(1)
scene.render.engine = 'BLENDER_EEVEE_NEXT'
scene.cycles.sampling_pattern = 'TABULATED_SOBOL'
scene.eevee.ray_tracing_options.trace_max_roughness = 0.0
bpy.context.view_layer.update()

# ---- added for rendering (the .blend has no active camera and no usable light): camera, sun
cam_auto = bpy.data.cameras.new('AutoCamera')
cam_auto.lens = 50.0
cam_auto.sensor_width = 36.0
cam_auto.clip_end = 1000.0
ob_auto_camera = bpy.data.objects.new('AutoCamera', cam_auto)
scene.collection.objects.link(ob_auto_camera)
ob_auto_camera.location = (36.5552, -33.8662, 29.2441)
ob_auto_camera.rotation_euler = (1.09748, -7.21219e-08, 0.694738)
scene.camera = ob_auto_camera
light_auto_sun = bpy.data.lights.new('AutoSun', 'SUN')
light_auto_sun.energy = 3.0
light_auto_sun.angle = 0.0523599
ob_auto_sun = bpy.data.objects.new('AutoSun', light_auto_sun)
scene.collection.objects.link(ob_auto_sun)
ob_auto_sun.rotation_euler = (0.872665, 0.174533, 0.523599)
bpy.context.view_layer.update()
